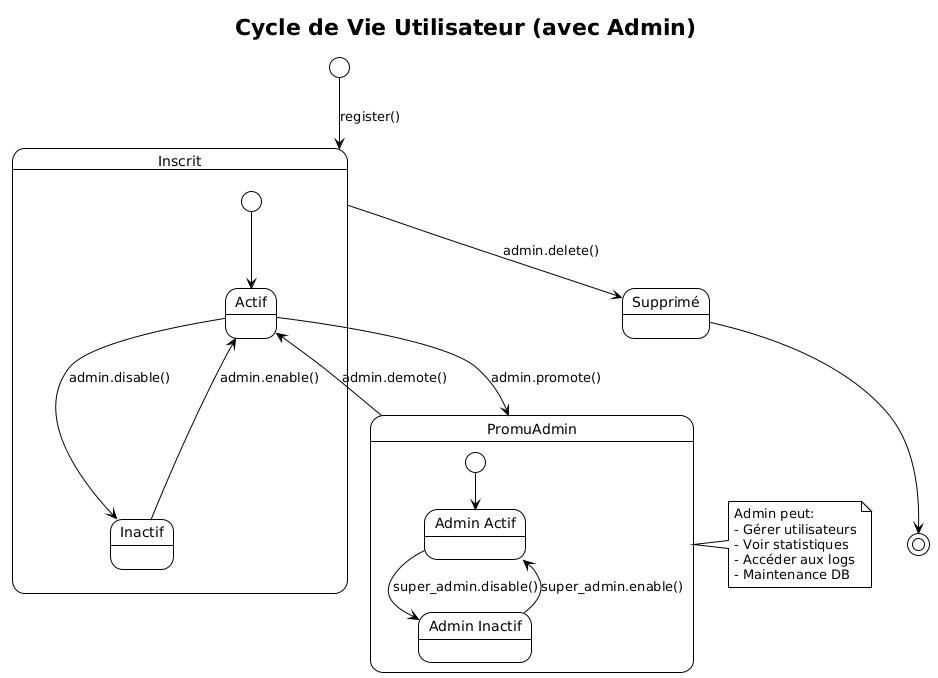

The diagram above was rendered by PlantUML. Its source (embedded in the PNG):
@startuml
!theme plain
title Cycle de Vie Utilisateur (avec Admin)

[*] --> Inscrit : register()

state Inscrit {
  [*] --> Actif
  
  Actif --> Inactif : admin.disable()
  Inactif --> Actif : admin.enable()
  
  Actif --> PromuAdmin : admin.promote()
  PromuAdmin --> Actif : admin.demote()
}

state PromuAdmin {
  state "Admin Actif" as AdminActif
  state "Admin Inactif" as AdminInactif
  
  [*] --> AdminActif
  AdminActif --> AdminInactif : super_admin.disable()
  AdminInactif --> AdminActif : super_admin.enable()
}

Inscrit --> Supprimé : admin.delete()
Supprimé --> [*]

note right of PromuAdmin
  Admin peut:
  - Gérer utilisateurs
  - Voir statistiques
  - Accéder aux logs
  - Maintenance DB
end note
@enduml